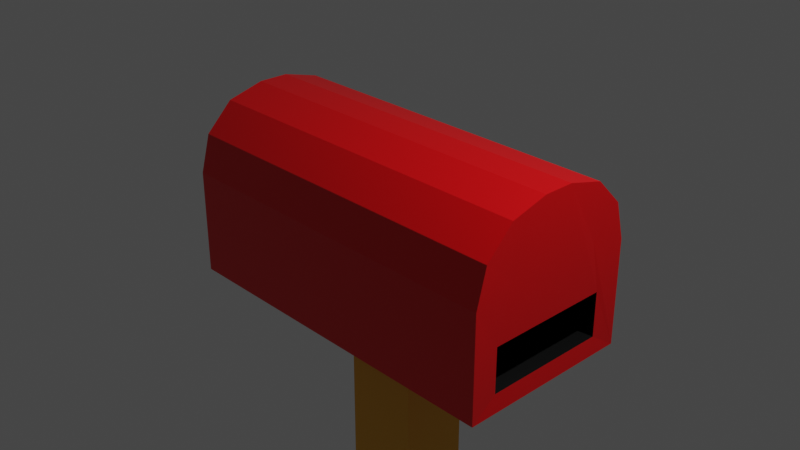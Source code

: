 # Source: PostBox.blend  (saved by Blender 2.80.74; exported with 4.5.12 LTS)
import bpy
from mathutils import Matrix  # noqa: F401  (used for matrix-valued properties, if any)

bpy.ops.wm.read_factory_settings(use_empty=True)
scene = bpy.context.scene
scene.name = 'Scene'

# ---- collections
col_collection = bpy.data.collections.new('Collection'); scene.collection.children.link(col_collection)

# ---- materials (node trees are filled in below, after node groups)
mat_material = bpy.data.materials.new('Material')
mat_material.alpha_threshold = 0.0
mat_material.use_transparent_shadow = False
mat_material.line_color = (0.0, 0.0, 0.0, 1.0)
mat_material_001 = bpy.data.materials.new('Material.001')
mat_material_001.use_transparent_shadow = False
mat_material_002 = bpy.data.materials.new('Material.002')
mat_material_002.use_transparent_shadow = False

# ---- material node trees
mat_material.use_nodes = True; mat_material.node_tree.nodes.clear()
_N = mat_material.node_tree.nodes; _L = mat_material.node_tree.links
n0 = _N.new('ShaderNodeOutputMaterial'); n0.name = 'Material Output'; n0.location = (300, 300)
n1 = _N.new('ShaderNodeBsdfPrincipled'); n1.name = 'Principled BSDF'; n1.location = (10, 300)
n1.distribution = 'GGX'
n1.subsurface_method = 'BURLEY'
n1.inputs[0].default_value = (0.8, 0.0, 0.002643, 1.0)
n1.inputs[2].default_value = 0.4
n1.inputs[3].default_value = 1.45
n1.inputs[27].default_value = (0.0, 0.0, 0.0, 1.0)
n1.inputs[28].default_value = 1.0
_L.new(n1.outputs[0], n0.inputs[0])
n0.is_active_output = True
mat_material_001.use_nodes = True; mat_material_001.node_tree.nodes.clear()
_N = mat_material_001.node_tree.nodes; _L = mat_material_001.node_tree.links
n0 = _N.new('ShaderNodeOutputMaterial'); n0.name = 'Material Output'; n0.location = (300, 300)
n1 = _N.new('ShaderNodeBsdfPrincipled'); n1.name = 'Principled BSDF'; n1.location = (10, 300)
n1.distribution = 'GGX'
n1.subsurface_method = 'BURLEY'
n1.inputs[0].default_value = (0.8, 0.388, 0.01025, 1.0)
n1.inputs[3].default_value = 1.45
n1.inputs[27].default_value = (0.0, 0.0, 0.0, 1.0)
n1.inputs[28].default_value = 1.0
_L.new(n1.outputs[0], n0.inputs[0])
n0.is_active_output = True
mat_material_002.use_nodes = True; mat_material_002.node_tree.nodes.clear()
_N = mat_material_002.node_tree.nodes; _L = mat_material_002.node_tree.links
n0 = _N.new('ShaderNodeOutputMaterial'); n0.name = 'Material Output'; n0.location = (300, 300)
n1 = _N.new('ShaderNodeBsdfPrincipled'); n1.name = 'Principled BSDF'; n1.location = (10, 300)
n1.distribution = 'GGX'
n1.subsurface_method = 'BURLEY'
n1.inputs[0].default_value = (0.0, 0.0, 0.0, 1.0)
n1.inputs[3].default_value = 1.45
n1.inputs[27].default_value = (0.0, 0.0, 0.0, 1.0)
n1.inputs[28].default_value = 1.0
_L.new(n1.outputs[0], n0.inputs[0])
n0.is_active_output = True

# ---- world
world_world = bpy.data.worlds.new('World'); scene.world = world_world
world_world.use_nodes = True; world_world.node_tree.nodes.clear()
_N = world_world.node_tree.nodes; _L = world_world.node_tree.links
n0 = _N.new('ShaderNodeOutputWorld'); n0.name = 'World Output'; n0.location = (300, 300)
n1 = _N.new('ShaderNodeBackground'); n1.name = 'Background'; n1.location = (10, 300)
n1.inputs[0].default_value = (0.05088, 0.05088, 0.05088, 1.0)
_L.new(n1.outputs[0], n0.inputs[0])
n0.is_active_output = True
world_world.color = (0.05088, 0.05088, 0.05088)
world_world.use_sun_shadow = False
world_world.sun_shadow_jitter_overblur = 0.0

# ---- cameras
cam_camera = bpy.data.cameras.new('Camera')
cam_camera.clip_end = 100.0
cam_camera.ortho_scale = 7.314

# ---- lights
light_light = bpy.data.lights.new('Light', 'POINT')
light_light.transmission_factor = 0.0
light_light.energy = 1000.0
light_light.shadow_soft_size = 0.1
light_light.shadow_maximum_resolution = 0.006
light_light.use_absolute_resolution = True

# ---- meshes
me_cube = bpy.data.meshes.new('Cube')
me_cube.from_pydata([(1.987, 0.7, -0.3), (1.987, 0.7, -0.7962), (1.987, -0.7, -0.3), (1.987, -0.7, -0.7962), (-0.3, 0.3885, -1.0), (-0.3, -0.3885, -1.0), (0.55, 0.3885, -1.0), (0.55, -0.3885, -1.0), (-2.0, 0.1696, 1.0), (-2.0, 1.0, 0.1696), (-2.0, 0.5848, 0.8887), (-2.0, 0.8887, 0.5848), (-2.0, -1.0, 0.1696), (-2.0, -0.1696, 1.0), (-2.0, -0.8887, 0.5848), (-2.0, -0.5848, 0.8887), (2.0, 1.0, 0.1696), (2.0, 0.1696, 1.0), (1.989, 0.5769, 0.2856), (2.0, 0.8887, 0.5848), (2.0, 0.5848, 0.8887), (2.0, -0.1696, 1.0), (2.0, -1.0, 0.1696), (1.99, -0.554, 0.2996), (2.0, -0.5848, 0.8887), (2.0, -0.8887, 0.5848), (1.13, 0.7, -0.3), (1.13, 0.7, -0.7962), (1.13, -0.7, -0.3), (1.13, -0.7, -0.7962), (-2.0, 1.0, -1.0), (-2.0, -1.0, -1.0), (2.0, 1.0, -1.0), (2.0, -1.0, -1.0), (-0.3, 0.3885, -6.493), (-0.3, -0.3885, -6.493), (0.55, 0.3885, -6.493), (0.55, -0.3885, -6.493)], [], [(33, 22, 12, 31), (0, 1, 32, 16, 18), (17, 8, 13, 21), (7, 5, 35, 37), (2, 3, 29, 28), (31, 12, 14, 15, 13, 8, 10, 11, 9, 30), (2, 0, 18, 17, 21, 23), (3, 2, 23, 22, 33), (1, 3, 33, 32), (16, 19, 18), (19, 20, 18), (20, 17, 18), (21, 24, 23), (24, 25, 23), (25, 22, 23), (21, 13, 15, 24), (24, 15, 14, 25), (25, 14, 12, 22), (8, 17, 20, 10), (10, 20, 19, 11), (11, 19, 16, 9), (30, 9, 16, 32), (27, 26, 28, 29), (0, 2, 28, 26), (1, 0, 26, 27), (3, 1, 27, 29), (4, 5, 31, 30), (6, 4, 30, 32), (5, 7, 33, 31), (7, 6, 32, 33), (34, 36, 37, 35), (5, 4, 34, 35), (6, 7, 37, 36), (4, 6, 36, 34)])
me_cube.polygons.foreach_set('material_index', [0, 0, 0, 1, 2, 0, 0, 0, 0, 0, 0, 0, 0, 0, 0, 0, 0, 0, 0, 0, 0, 0, 2, 2, 2, 2, 0, 0, 0, 0, 1, 1, 1, 1])
_uv = me_cube.uv_layers.new(name='UVMap')
_uv.uv.foreach_set('vector', [0.375, 0.25, 0.5212, 0.25, 0.5212, 0.5, 0.375, 0.5, 0.3066, 0.5684, 0.1934, 0.5684, 0.125, 0.5, 0.2712, 0.5, 0.3201, 0.5549, 0.375, 0.1038, 0.625, 0.1038, 0.625, 0.1462, 0.375, 0.1462, 0.5868, 0.9236, 0.4132, 0.9236, 0.4132, 0.9236, 0.5868, 0.9236, 0.3066, 0.6816, 0.1934, 0.6816, 0.1934, 0.6816, 0.3066, 0.6816, 0.375, 0.5, 0.5212, 0.5, 0.5731, 0.5139, 0.6111, 0.5519, 0.625, 0.6038, 0.625, 0.6462, 0.6111, 0.6981, 0.5731, 0.7361, 0.5212, 0.75, 0.375, 0.75, 0.3066, 0.6816, 0.3066, 0.5684, 0.3201, 0.5549, 0.375, 0.6038, 0.375, 0.6462, 0.3212, 0.6962, 0.1934, 0.6816, 0.3066, 0.6816, 0.3212, 0.6962, 0.2712, 0.75, 0.125, 0.75, 0.1934, 0.5684, 0.1934, 0.6816, 0.125, 0.75, 0.125, 0.5, 0.2712, 0.5, 0.3231, 0.5, 0.3201, 0.5549, 0.3231, 0.5, 0.3547, 0.5203, 0.3201, 0.5549, 0.3547, 0.5203, 0.347, 0.528, 0.3201, 0.5549, 0.375, 0.6462, 0.375, 0.6981, 0.3212, 0.6962, 0.375, 0.6981, 0.3484, 0.7234, 0.3212, 0.6962, 0.3484, 0.7234, 0.3296, 0.7046, 0.3212, 0.6962, 0.375, 0.1462, 0.625, 0.1462, 0.625, 0.1981, 0.375, 0.1981, 0.375, 0.1981, 0.625, 0.1981, 0.625, 0.25, 0.375, 0.25, 0.5731, 0.25, 0.5731, 0.5, 0.5212, 0.5, 0.5212, 0.25, 0.625, 0.1038, 0.375, 0.1038, 0.375, 0.0519, 0.625, 0.0519, 0.625, 0.0519, 0.375, 0.0519, 0.375, 0.0, 0.625, 0.0, 0.8231, 0.5, 0.8231, 0.75, 0.7712, 0.75, 0.7712, 0.5, 0.625, 0.5, 0.7712, 0.5, 0.7712, 0.75, 0.625, 0.75, 0.1934, 0.5684, 0.3066, 0.5684, 0.3066, 0.6816, 0.1934, 0.6816, 0.3066, 0.5684, 0.3066, 0.6816, 0.3066, 0.6816, 0.3066, 0.5684, 0.1934, 0.5684, 0.3066, 0.5684, 0.3066, 0.5684, 0.1934, 0.5684, 0.1934, 0.6816, 0.1934, 0.5684, 0.1934, 0.5684, 0.1934, 0.6816, 0.4132, 0.8264, 0.4132, 0.9236, 0.375, 1.0, 0.375, 0.75, 0.5868, 0.8264, 0.4132, 0.8264, 0.375, 0.75, 0.625, 0.75, 0.4132, 0.9236, 0.5868, 0.9236, 0.625, 1.0, 0.375, 1.0, 0.5868, 0.9236, 0.5868, 0.8264, 0.625, 0.75, 0.625, 1.0, 0.4132, 0.8264, 0.5868, 0.8264, 0.5868, 0.9236, 0.4132, 0.9236, 0.4132, 0.9236, 0.4132, 0.8264, 0.4132, 0.8264, 0.4132, 0.9236, 0.5868, 0.8264, 0.5868, 0.9236, 0.5868, 0.9236, 0.5868, 0.8264, 0.4132, 0.8264, 0.5868, 0.8264, 0.5868, 0.8264, 0.4132, 0.8264])
me_cube.materials.append(mat_material)
me_cube.materials.append(mat_material_001)
me_cube.materials.append(mat_material_002)
me_cube.use_remesh_preserve_volume = False
me_cube.use_remesh_preserve_attributes = False
me_cube.use_mirror_vertex_groups = False
me_cube.update()

# ---- objects
ob_cube = bpy.data.objects.new('Cube', me_cube)
ob_light = bpy.data.objects.new('Light', light_light)
ob_camera = bpy.data.objects.new('Camera', cam_camera)

# ---- transforms, parenting, visibility, modifiers, constraints
ob_cube.location = (0.0, 0.0, 0.0)
ob_cube.lock_rotations_4d = False
ob_cube.empty_display_type = 'ARROWS'
ob_cube.lineart.crease_threshold = 0.0
_vg = ob_cube.vertex_groups.new(name='Post')
_vg = ob_cube.vertex_groups.new(name='Group')
_vg = ob_cube.vertex_groups.new(name='Group.001')
ob_light.location = (4.076, 1.005, 5.904)
ob_light.rotation_euler = (0.6503, 0.05522, 1.866)
ob_light.lock_rotations_4d = False
ob_light.empty_display_type = 'ARROWS'
ob_light.color = (0.0, 0.0, 0.0, 0.0)
ob_light.lineart.crease_threshold = 0.0
ob_camera.location = (7.359, -6.926, 4.958)
ob_camera.rotation_euler = (1.109, 0.0, 0.8149)
ob_camera.lock_rotations_4d = False
ob_camera.empty_display_type = 'ARROWS'
ob_camera.color = (0.0, 0.0, 0.0, 0.0)
ob_camera.display_type = 'WIRE'
ob_camera.lineart.crease_threshold = 0.0

# ---- collection membership
col_collection.objects.link(ob_cube)
col_collection.objects.link(ob_light)
col_collection.objects.link(ob_camera)

# ---- scene / render settings (as saved in the file)
scene.camera = ob_camera
scene.frame_start = 1; scene.frame_end = 250; scene.frame_set(1)
scene.render.engine = 'BLENDER_EEVEE_NEXT'
scene.cycles.use_denoising = False
scene.cycles.samples = 128
scene.cycles.sampling_pattern = 'TABULATED_SOBOL'
scene.cycles.use_adaptive_sampling = False
scene.cycles.use_light_tree = False
scene.view_settings.view_transform = 'Filmic'
bpy.context.view_layer.update()
